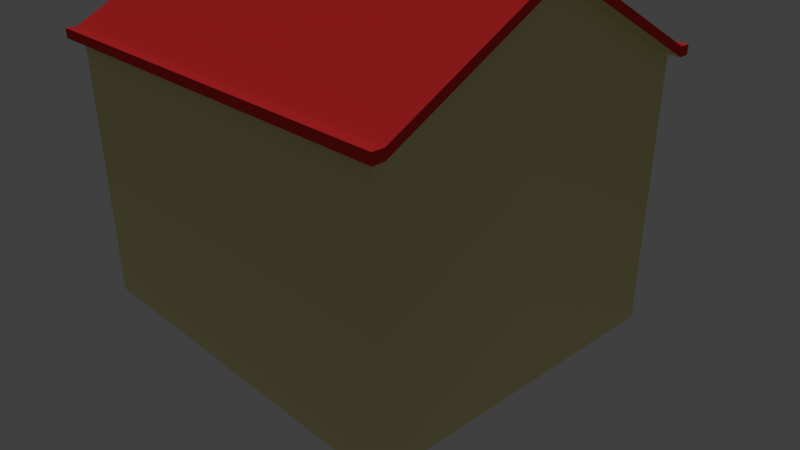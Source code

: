 # Source: Tier1.blend  (saved by Blender 2.79.0; exported with 4.5.12 LTS)
import bpy
from mathutils import Matrix  # noqa: F401  (used for matrix-valued properties, if any)

bpy.ops.wm.read_factory_settings(use_empty=True)
scene = bpy.context.scene
scene.name = 'Scene'

# ---- collections
col_collection_1 = bpy.data.collections.new('Collection 1'); scene.collection.children.link(col_collection_1)

# ---- materials (node trees are filled in below, after node groups)
mat_housedoorknob = bpy.data.materials.new('HouseDoorKnob')
mat_housedoorknob.alpha_threshold = 0.0
mat_housedoorknob.diffuse_color = (0.8469, 0.6867, 0.1274, 1.0)
mat_housedoorknob.roughness = 0.5
mat_material = bpy.data.materials.new('Material')
mat_material.alpha_threshold = 0.0
mat_material.roughness = 0.5
mat_material.line_color = (0.0, 0.0, 0.0, 1.0)
mat_housebase = bpy.data.materials.new('HouseBase')
mat_housebase.alpha_threshold = 0.0
mat_housebase.diffuse_color = (0.8, 0.7407, 0.3438, 1.0)
mat_housebase.roughness = 0.5
mat_houseroof = bpy.data.materials.new('HouseRoof')
mat_houseroof.alpha_threshold = 0.0
mat_houseroof.diffuse_color = (0.7011, 0.02956, 0.03071, 1.0)
mat_houseroof.roughness = 0.5
mat_houseglass = bpy.data.materials.new('HouseGlass')
mat_houseglass.alpha_threshold = 0.0
mat_houseglass.diffuse_color = (0.1559, 0.3663, 0.624, 1.0)
mat_houseglass.roughness = 0.5
mat_housewhite = bpy.data.materials.new('HouseWhite')
mat_housewhite.alpha_threshold = 0.0
mat_housewhite.roughness = 0.5
mat_housedoor = bpy.data.materials.new('HouseDoor')
mat_housedoor.alpha_threshold = 0.0
mat_housedoor.diffuse_color = (0.3663, 0.1651, 0.05127, 1.0)
mat_housedoor.roughness = 0.5

# ---- material node trees
mat_housedoorknob.use_nodes = True; mat_housedoorknob.node_tree.nodes.clear()
_N = mat_housedoorknob.node_tree.nodes; _L = mat_housedoorknob.node_tree.links
n0 = _N.new('ShaderNodeOutputMaterial'); n0.name = 'Material Output'; n0.location = (300, 300)
n1 = _N.new('ShaderNodeBsdfDiffuse'); n1.name = 'Diffuse BSDF'; n1.location = (10, 300)
n1.inputs[0].default_value = (0.8469, 0.6867, 0.1274, 1.0)
_L.new(n1.outputs[0], n0.inputs[0])
n0.is_active_output = True
mat_houseroof.use_nodes = True; mat_houseroof.node_tree.nodes.clear()
_N = mat_houseroof.node_tree.nodes; _L = mat_houseroof.node_tree.links
n0 = _N.new('ShaderNodeOutputMaterial'); n0.name = 'Material Output'; n0.location = (300, 300)
n1 = _N.new('ShaderNodeBsdfDiffuse'); n1.name = 'Diffuse BSDF'; n1.location = (10, 300)
n1.inputs[0].default_value = (0.7011, 0.02956, 0.03071, 1.0)
_L.new(n1.outputs[0], n0.inputs[0])
n0.is_active_output = True
mat_houseglass.use_nodes = True; mat_houseglass.node_tree.nodes.clear()
_N = mat_houseglass.node_tree.nodes; _L = mat_houseglass.node_tree.links
n0 = _N.new('ShaderNodeOutputMaterial'); n0.name = 'Material Output'; n0.location = (300, 300)
n1 = _N.new('ShaderNodeBsdfDiffuse'); n1.name = 'Diffuse BSDF'; n1.location = (10, 300)
n1.inputs[0].default_value = (0.1559, 0.3663, 0.624, 1.0)
_L.new(n1.outputs[0], n0.inputs[0])
n0.is_active_output = True
mat_housewhite.use_nodes = True; mat_housewhite.node_tree.nodes.clear()
_N = mat_housewhite.node_tree.nodes; _L = mat_housewhite.node_tree.links
n0 = _N.new('ShaderNodeOutputMaterial'); n0.name = 'Material Output'; n0.location = (300, 300)
n1 = _N.new('ShaderNodeBsdfDiffuse'); n1.name = 'Diffuse BSDF'; n1.location = (10, 300)
_L.new(n1.outputs[0], n0.inputs[0])
n0.is_active_output = True
mat_housedoor.use_nodes = True; mat_housedoor.node_tree.nodes.clear()
_N = mat_housedoor.node_tree.nodes; _L = mat_housedoor.node_tree.links
n0 = _N.new('ShaderNodeOutputMaterial'); n0.name = 'Material Output'; n0.location = (300, 300)
n1 = _N.new('ShaderNodeBsdfDiffuse'); n1.name = 'Diffuse BSDF'; n1.location = (10, 300)
n1.inputs[0].default_value = (0.3663, 0.1651, 0.05127, 1.0)
_L.new(n1.outputs[0], n0.inputs[0])
n0.is_active_output = True

# ---- world
world_world = bpy.data.worlds.new('World'); scene.world = world_world
world_world.color = (0.05088, 0.05088, 0.05088)
world_world.use_sun_shadow = False
world_world.sun_shadow_jitter_overblur = 0.0
world_world.cycles.sampling_method = 'MANUAL'

# ---- cameras
cam_camera = bpy.data.cameras.new('Camera')
cam_camera.clip_end = 100.0
cam_camera.lens = 35.0
cam_camera.sensor_width = 32.0
cam_camera.sensor_height = 18.0
cam_camera.ortho_scale = 7.314
cam_camera.dof.focus_distance = 0.0

# ---- lights
light_hemi = bpy.data.lights.new('Hemi', 'SUN')
light_hemi.transmission_factor = 0.0
light_hemi.angle = 0.1993
light_hemi.energy = 1.0
light_hemi.shadow_buffer_clip_start = 0.5
light_hemi.shadow_soft_size = 0.1
light_hemi.shadow_cascade_max_distance = 1000.0

# ---- meshes
me_cube_002 = bpy.data.meshes.new('Cube.002')
me_cube_002.from_pydata([(-1.0, -1.0, -1.0), (-1.0, -1.0, 1.0), (-1.0, 1.0, -1.0), (-1.0, 1.0, 1.0), (1.0, -1.0, -1.0), (1.0, -1.0, 1.0), (1.0, 1.0, -1.0), (1.0, 1.0, 1.0)], [], [(0, 1, 3, 2), (2, 3, 7, 6), (6, 7, 5, 4), (4, 5, 1, 0), (2, 6, 4, 0), (7, 3, 1, 5)])
me_cube_002.materials.append(mat_housedoorknob)
me_cube_002.use_remesh_preserve_volume = False
me_cube_002.use_remesh_preserve_attributes = False
me_cube_002.use_mirror_vertex_groups = False
me_cube_002.auto_texspace = False
me_cube_002.update()
me_cube = bpy.data.meshes.new('Cube')
me_cube.from_pydata([(1.0, 1.0, -1.0), (1.0, -1.0, -1.0), (-1.0, -1.0, -1.0), (-1.0, 1.0, -1.0), (1.0, 1.0, 1.0), (1.0, -1.0, 1.0), (-1.0, -1.0, 1.0), (-1.0, 1.0, 1.0), (1.0, -5.96e-08, -1.0), (-1.0, 2.98e-07, -1.0), (1.0, -5.364e-07, 1.683), (-1.0, 1.788e-07, 1.683), (-1.0, 0.2, -1.0), (-1.0, 0.1899, -0.997), (-1.0, 0.6, -1.0), (-1.0, 0.5899, -0.997), (-1.0, 1.0, -0.6), (-1.0, 1.0, -0.2), (-1.0, 1.0, 0.2), (-1.0, 1.0, 0.6), (-1.0, 0.2, 1.546), (-1.0, 0.4, 1.41), (-1.0, 0.6, 1.273), (-1.0, 0.8, 1.137), (-1.0, 0.1913, 0.9511), (-1.0, 0.1912, 0.4398), (-1.0, 0.2, -0.4907), (-1.0, 0.1899, -0.515), (-1.0, 0.5899, -0.5696), (-1.0, 0.2, 0.01856), (-1.0, 0.1899, -0.03303), (-1.0, 0.3899, -0.03335), (-1.0, 0.5899, -0.03248), (-1.0, 0.3912, 0.4399), (-1.0, 0.5912, 0.4399), (-1.0, 0.3913, 0.9511), (-1.0, 0.5913, 0.9517), (-1.0, 0.6, 0.8186), (-0.97, 0.1899, -0.997), (-0.97, 0.3899, -0.997), (-0.97, 0.5899, -0.997), (-0.97, 0.1899, -0.03303), (-0.97, 0.3899, -0.03335), (-0.97, 0.5899, -0.03248), (-0.97, 0.1899, -0.515), (-0.97, 0.5899, -0.5696), (1.0, -5.364e-07, 1.754), (1.0, -1.0, 1.071), (1.0, 1.0, 1.071), (-1.0, 1.0, 1.071), (-1.0, -1.0, 1.071), (-1.0, 0.8, 1.207), (-1.0, 1.788e-07, 1.754), (-1.0, 0.2, 1.617), (-1.0, 0.4, 1.481), (-1.0, 0.6, 1.344), (1.0, 1.065, 1.0), (-1.0, 1.066, 1.0), (1.0, 1.065, 1.071), (-1.0, 1.066, 1.071), (1.0, -1.066, 1.0), (-1.0, -1.065, 1.0), (1.0, -1.066, 1.071), (-1.0, -1.065, 1.071), (-0.97, 0.1913, 0.9511), (-0.97, 0.1912, 0.4398), (-0.97, 0.3912, 0.4399), (-0.97, 0.5912, 0.4399), (-0.97, 0.3913, 0.9511), (-0.97, 0.5913, 0.9517), (-0.97, 0.1916, 0.6706), (-0.97, 0.2912, 0.4398), (-0.97, 0.4912, 0.4399), (-0.97, 0.2913, 0.9511), (-0.97, 0.4913, 0.9514), (-0.9938, 0.5922, 0.7126), (-0.97, 0.1913, 0.6729), (-0.97, 0.3748, 0.4399), (-0.97, 0.5412, 0.4399), (-0.97, 0.3749, 0.9511), (-0.97, 0.5413, 0.9516), (-0.97, 0.3913, 0.673), (-0.97, 0.5913, 0.6731), (-0.97, 0.1913, 0.7198), (-0.97, 0.2412, 0.4398), (-0.97, 0.4107, 0.4399), (-0.97, 0.2413, 0.9511), (-0.97, 0.4108, 0.9513), (-0.97, 0.3913, 0.7199), (-0.97, 0.5913, 0.7203), (-0.97, 0.4913, 0.6731), (-0.97, 0.4913, 0.7201), (-0.97, 0.2913, 0.673), (-0.97, 0.2913, 0.7198), (-0.97, 0.2413, 0.7198), (-0.97, 0.2413, 0.6729), (-0.97, 0.3749, 0.673), (-0.97, 0.4107, 0.72), (-0.97, 0.4107, 0.673), (-0.97, 0.5413, 0.6731), (-0.97, 0.5413, 0.7202), (-0.97, 0.3749, 0.7199), (-1.0, 0.1913, 0.7198), (-1.0, 0.1913, 0.6954), (-1.0, 0.3913, 0.6955), (-1.0, 0.5913, 0.7203), (-1.0, 0.5913, 0.6958), (-1.0, 0.5413, 0.6957), (-1.0, 0.4413, 0.6956), (-1.0, 0.4913, 0.6956), (-1.0, 0.4913, 0.7201), (-1.0, 0.3413, 0.6955), (-1.0, 0.2413, 0.6955), (-1.0, 0.2913, 0.6955), (-1.0, 0.2913, 0.7198), (-1.0, 0.1913, 0.6729), (-1.0, 0.5913, 0.6731), (-1.0, 0.4913, 0.6731), (-1.0, 0.2913, 0.673), (-1.0, 0.2413, 0.7198), (-1.0, 0.2413, 0.6729), (-1.0, 0.3413, 0.673), (-1.0, 0.4413, 0.72), (-1.0, 0.4413, 0.673), (-1.0, 0.5413, 0.6731), (-1.0, 0.5413, 0.7202), (-1.0, 0.3413, 0.7199), (-1.0, 0.3748, 0.4399), (-1.0, 0.3749, 0.9511), (-1.0, 0.3912, 0.673), (-1.0, 0.4107, 0.4399), (-1.0, 0.4108, 0.9513), (-1.0, 0.3913, 0.7199), (-1.0, 0.3749, 0.673), (-1.0, 0.4107, 0.72), (-1.0, 0.4107, 0.673), (-1.0, 0.3749, 0.7199), (-0.9997, -0.4232, 0.7184), (-0.9997, -0.3874, 0.6715), (-0.9997, -0.3874, 0.7185), (-0.9997, -0.4233, 0.6715), (-0.9997, -0.4068, 0.7184), (-0.9997, -0.3874, 0.9498), (-0.9997, -0.3874, 0.4384), (-0.9997, -0.4069, 0.6715), (-0.9997, -0.4232, 0.9496), (-0.9997, -0.4233, 0.4384), (-0.9997, -0.4568, 0.7184), (-0.9997, -0.2568, 0.7187), (-0.9997, -0.2569, 0.6716), (-0.9997, -0.3569, 0.6715), (-0.9997, -0.3568, 0.7185), (-0.9997, -0.4569, 0.6715), (-0.9997, -0.5569, 0.6714), (-0.9997, -0.5568, 0.7183), (-0.9997, -0.5069, 0.6715), (-0.9997, -0.3069, 0.6716), (-0.9997, -0.2069, 0.6716), (-0.9997, -0.6069, 0.6714), (-0.9997, -0.5068, 0.7184), (-0.9997, -0.5068, 0.694), (-0.9997, -0.5568, 0.694), (-0.9997, -0.4568, 0.694), (-0.9997, -0.3068, 0.7186), (-0.9997, -0.3068, 0.6942), (-0.9997, -0.3568, 0.6941), (-0.9997, -0.2568, 0.6942), (-0.9997, -0.2068, 0.6943), (-0.9997, -0.2068, 0.7188), (-0.9997, -0.4068, 0.694), (-0.9997, -0.6068, 0.694), (-0.9997, -0.6068, 0.7183), (-0.9697, -0.4232, 0.7184), (-0.9697, -0.2568, 0.7187), (-0.9697, -0.2569, 0.6716), (-0.9697, -0.3874, 0.6715), (-0.9697, -0.3874, 0.7185), (-0.9697, -0.4233, 0.6715), (-0.9697, -0.5569, 0.6714), (-0.9697, -0.5568, 0.7183), (-0.9697, -0.5068, 0.7184), (-0.9697, -0.5069, 0.6715), (-0.9697, -0.3068, 0.7186), (-0.9697, -0.3069, 0.6716), (-0.9697, -0.2068, 0.7188), (-0.9697, -0.4068, 0.7184), (-0.9697, -0.3874, 0.9498), (-0.9697, -0.5568, 0.9496), (-0.9697, -0.3874, 0.4384), (-0.9697, -0.5569, 0.4383), (-0.9697, -0.6068, 0.7183), (-0.9697, -0.2069, 0.6716), (-0.9697, -0.4069, 0.6715), (-0.9697, -0.2568, 0.9501), (-0.9697, -0.4232, 0.9496), (-0.9697, -0.2569, 0.4384), (-0.9697, -0.4233, 0.4384), (-0.9697, -0.6069, 0.6714), (-0.9697, -0.3068, 0.9499), (-0.9697, -0.5068, 0.9496), (-0.9697, -0.3069, 0.4384), (-0.9697, -0.5069, 0.4383), (-0.9697, -0.2068, 0.9502), (-0.9697, -0.4068, 0.9497), (-0.9697, -0.2069, 0.4384), (-0.9697, -0.4069, 0.4384), (-0.9697, -0.6069, 0.4383), (-0.9697, -0.6068, 0.9496), (-0.9997, -0.2068, 0.9502), (-0.9997, -0.4068, 0.9497), (-0.9997, -0.2069, 0.4384), (-0.9997, -0.4069, 0.4384), (-0.9997, -0.6069, 0.4383), (-0.9997, -0.6068, 0.9496), (-0.9997, -0.4232, -0.1731), (-0.9997, -0.3874, -0.2199), (-0.9997, -0.3874, -0.173), (-0.9997, -0.4233, -0.22), (-0.9997, -0.4068, -0.1731), (-0.9997, -0.3874, 0.05831), (-0.9997, -0.3874, -0.4531), (-0.9997, -0.4069, -0.22), (-0.9997, -0.4232, 0.05816), (-0.9997, -0.4233, -0.4531), (-0.9997, -0.4568, -0.1731), (-0.9997, -0.2568, -0.1728), (-0.9997, -0.2569, -0.2199), (-0.9997, -0.3569, -0.2199), (-0.9997, -0.3568, -0.173), (-0.9997, -0.4569, -0.22), (-0.9997, -0.5569, -0.22), (-0.9997, -0.5568, -0.1731), (-0.9997, -0.5069, -0.22), (-0.9997, -0.3069, -0.2199), (-0.9997, -0.2069, -0.2199), (-0.9997, -0.6069, -0.2201), (-0.9997, -0.5068, -0.1731), (-0.9997, -0.5068, -0.1975), (-0.9997, -0.5568, -0.1975), (-0.9997, -0.4568, -0.1975), (-0.9997, -0.3068, -0.1729), (-0.9997, -0.3068, -0.1973), (-0.9997, -0.3568, -0.1974), (-0.9997, -0.2568, -0.1973), (-0.9997, -0.2068, -0.1972), (-0.9997, -0.2068, -0.1727), (-0.9997, -0.4068, -0.1975), (-0.9997, -0.6068, -0.1975), (-0.9997, -0.6068, -0.1732), (-0.9697, -0.4232, -0.1731), (-0.9697, -0.2568, -0.1728), (-0.9697, -0.2569, -0.2199), (-0.9697, -0.3874, -0.2199), (-0.9697, -0.3874, -0.173), (-0.9697, -0.4233, -0.22), (-0.9697, -0.5569, -0.22), (-0.9697, -0.5568, -0.1731), (-0.9697, -0.5068, -0.1731), (-0.9697, -0.5069, -0.22), (-0.9697, -0.3068, -0.1729), (-0.9697, -0.3069, -0.2199), (-0.9697, -0.2068, -0.1727), (-0.9697, -0.4068, -0.1731), (-0.9697, -0.3874, 0.05831), (-0.9697, -0.5568, 0.05813), (-0.9697, -0.3874, -0.4531), (-0.9697, -0.5569, -0.4532), (-0.9697, -0.6068, -0.1732), (-0.9697, -0.2069, -0.2199), (-0.9697, -0.4069, -0.22), (-0.9697, -0.2568, 0.05858), (-0.9697, -0.4232, 0.05816), (-0.9697, -0.2569, -0.4531), (-0.9697, -0.4233, -0.4531), (-0.9697, -0.6069, -0.2201), (-0.9697, -0.3068, 0.05844), (-0.9697, -0.5068, 0.05815), (-0.9697, -0.3069, -0.4531), (-0.9697, -0.5069, -0.4531), (-0.9697, -0.2068, 0.05871), (-0.9697, -0.4068, 0.05817), (-0.9697, -0.2069, -0.4531), (-0.9697, -0.4069, -0.4531), (-0.9697, -0.6069, -0.4532), (-0.9697, -0.6068, 0.05812), (-0.9997, -0.2068, 0.05871), (-0.9997, -0.4068, 0.05817), (-0.9997, -0.2069, -0.4531), (-0.9997, -0.4069, -0.4531), (-0.9997, -0.6069, -0.4532), (-0.9997, -0.6068, 0.05812), (-1.061, 0.8, 1.137), (-1.061, 1.0, 1.0), (-1.061, -1.0, 1.0), (-1.061, 1.788e-07, 1.683), (-1.061, 0.2, 1.546), (-1.061, 0.4, 1.41), (-1.061, 0.6, 1.273), (-1.061, 0.8, 1.207), (-1.061, 1.0, 1.071), (-1.061, -1.0, 1.071), (-1.061, 1.788e-07, 1.754), (-1.061, 0.2, 1.617), (-1.061, 0.4, 1.481), (-1.061, 0.6, 1.344), (-1.0, 1.066, 1.0), (-1.0, 1.066, 1.071), (-1.061, 1.066, 1.0), (-1.061, 1.066, 1.071), (1.061, -5.364e-07, 1.683), (1.061, -1.0, 1.0), (1.061, 1.0, 1.0), (1.061, -5.364e-07, 1.754), (1.061, -1.0, 1.071), (1.061, 1.0, 1.071), (1.061, 1.065, 1.071), (1.061, 1.065, 1.0), (1.061, -1.065, 1.0), (1.061, -1.065, 1.071), (-1.0, -1.066, 1.071), (-1.0, -1.066, 1.0), (-1.061, -1.066, 1.0), (-1.061, -1.066, 1.071)], [], [(8, 1, 2, 9), (49, 48, 58, 59), (8, 10, 5, 1), (1, 5, 6, 2), (4, 0, 3, 16, 17, 18, 19, 7), (0, 4, 10, 8), (0, 8, 9, 12, 13, 14, 15, 3), (15, 28, 32, 31, 30, 29, 33, 34, 36, 37, 22, 23, 7, 19, 18, 17, 16, 3), (29, 12, 9, 25, 33), (12, 26, 27, 13), (26, 29, 30, 27), (36, 34, 67, 82, 75, 89, 69), (33, 25, 65, 84, 71, 77, 66), (24, 11, 20, 21, 22, 37, 36, 35), (32, 28, 45, 43), (38, 44, 41, 42, 43, 45, 40, 39), (13, 27, 44, 38), (14, 13, 38, 39), (30, 31, 42, 41), (27, 30, 41, 44), (28, 15, 40, 45), (15, 14, 39, 40), (31, 32, 43, 42), (46, 52, 50, 47), (48, 49, 51, 55, 54, 53, 52, 46), (6, 5, 60, 61), (47, 62, 318, 313), (4, 56, 316, 311), (22, 21, 296, 297), (56, 57, 59, 58), (7, 49, 59, 57), (62, 60, 317, 318), (4, 7, 57, 56), (61, 60, 62, 63), (56, 58, 315, 316), (47, 50, 63, 62), (50, 6, 61, 63), (87, 97, 134, 131), (100, 80, 69, 89), (24, 35, 68, 79, 73, 86, 64), (34, 33, 66, 85, 72, 78, 67), (25, 24, 64, 83, 70, 76, 65), (35, 36, 69, 80, 74, 87, 68), (96, 92, 118, 121), (90, 98, 123, 117), (97, 87, 74, 91), (83, 94, 119, 102), (81, 96, 121, 129), (94, 86, 73, 93), (76, 70, 103, 115), (94, 93, 114, 119), (83, 64, 86, 94), (84, 95, 92, 71), (65, 76, 95, 84), (70, 83, 102, 103), (96, 81, 129, 133), (71, 92, 96, 77), (93, 101, 126, 114), (75, 82, 116, 106), (99, 90, 117, 124), (98, 85, 130, 135), (85, 98, 90, 72), (88, 101, 136, 132), (89, 75, 106, 105), (78, 99, 82, 67), (72, 90, 99, 78), (101, 88, 132, 126), (88, 97, 122, 132), (82, 99, 124, 116), (91, 74, 80, 100), (95, 76, 115, 120), (97, 91, 110, 122), (93, 73, 79, 101), (124, 107, 106, 116), (123, 108, 109, 117), (121, 111, 104, 129), (120, 112, 113, 118), (112, 119, 114, 113), (103, 102, 119, 112), (115, 103, 112, 120), (118, 113, 111, 121), (108, 122, 110, 109), (104, 132, 122, 108), (129, 104, 108, 123), (117, 109, 107, 124), (107, 125, 105, 106), (109, 110, 125, 107), (111, 126, 132, 104), (113, 114, 126, 111), (100, 89, 105, 125), (98, 81, 129, 123), (91, 100, 125, 110), (92, 95, 120, 118), (136, 128, 35, 132), (127, 133, 129, 33), (132, 35, 131, 134), (33, 129, 135, 130), (66, 77, 127, 33), (68, 87, 131, 35), (97, 88, 132, 134), (77, 96, 133, 127), (81, 98, 135, 129), (79, 68, 35, 128), (101, 79, 128, 136), (85, 66, 33, 130), (188, 205, 211, 143), (172, 194, 145, 137), (194, 203, 209, 145), (192, 175, 138, 144), (196, 177, 140, 146), (176, 185, 141, 139), (203, 186, 142, 209), (205, 196, 146, 211), (211, 144, 138, 143), (141, 209, 142, 139), (146, 140, 144, 211), (137, 145, 209, 141), (181, 178, 153, 155), (182, 173, 148, 163), (175, 192, 144, 150), (173, 184, 168, 148), (160, 159, 147, 162), (162, 147, 141, 169), (164, 163, 148, 166), (166, 148, 168, 167), (156, 164, 166, 149), (144, 169, 165, 150), (169, 141, 151, 165), (165, 151, 163, 164), (155, 160, 162, 152), (161, 154, 159, 160), (153, 161, 160, 155), (152, 162, 169, 144), (150, 165, 164, 156), (149, 166, 167, 157), (176, 182, 163, 151), (103, 76, 102), (191, 174, 149, 157), (185, 176, 151, 141), (172, 185, 141, 147), (200, 183, 174, 195), (195, 174, 191, 204), (185, 172, 137, 141), (188, 175, 183, 200), (175, 188, 143, 138), (174, 183, 156, 149), (180, 172, 147, 159), (177, 192, 144, 140), (158, 170, 171, 190, 179, 154, 161, 153, 178, 197), (181, 177, 196, 201, 189, 206, 197, 178), (179, 180, 159, 154), (192, 177, 152, 144), (83, 70, 102), (183, 175, 150, 156), (177, 181, 155, 152), (209, 208, 202, 193, 198, 186, 203), (210, 211, 205, 188, 200, 195, 204), (213, 209, 203, 194, 199, 187, 207), (199, 194, 172, 180, 179, 190, 207, 187), (186, 176, 139, 142), (211, 212, 206, 189, 201, 196, 205), (249, 271, 222, 214), (271, 280, 286, 222), (273, 254, 217, 223), (280, 263, 219, 286), (282, 273, 223, 288), (288, 221, 215, 220), (218, 286, 219, 216), (223, 217, 221, 288), (214, 222, 286, 218), (258, 255, 230, 232), (259, 250, 225, 240), (252, 269, 221, 227), (250, 261, 245, 225), (237, 236, 224, 239), (239, 224, 218, 246), (241, 240, 225, 243), (243, 225, 245, 244), (233, 241, 243, 226), (221, 246, 242, 227), (246, 218, 228, 242), (242, 228, 240, 241), (232, 237, 239, 229), (235, 247, 238, 230), (247, 248, 231, 238), (238, 231, 236, 237), (230, 238, 237, 232), (229, 239, 246, 221), (227, 242, 241, 233), (226, 243, 244, 234), (257, 276, 271, 249), (253, 259, 240, 228), (255, 274, 235, 230), (259, 275, 270, 250), (268, 251, 226, 234), (262, 253, 228, 218), (249, 262, 218, 224), (277, 260, 251, 272), (272, 251, 268, 281), (265, 252, 260, 277), (252, 265, 220, 215), (251, 260, 233, 226), (257, 249, 224, 236), (278, 258, 254, 273), (283, 274, 255, 266), (266, 255, 258, 278), (267, 284, 264, 256), (256, 257, 236, 231), (256, 264, 276, 257), (269, 254, 229, 221), (267, 256, 231, 248), (253, 263, 275, 259), (260, 252, 227, 233), (254, 258, 232, 229), (286, 285, 279, 270, 275, 263, 280), (287, 288, 282, 265, 277, 272, 281), (290, 286, 280, 271, 276, 264, 284), (250, 270, 279, 261), (263, 253, 216, 219), (288, 289, 283, 266, 278, 273, 282), (285, 290, 212, 210), (11, 24, 208, 213), (11, 213, 6), (25, 9, 2, 289, 287, 208, 24), (289, 2, 6, 213, 290), (11, 6, 293, 294), (294, 293, 300, 301), (296, 295, 294, 301, 302, 303, 304, 298, 299, 292, 291, 297), (7, 292, 307, 305), (50, 52, 301, 300), (23, 22, 297, 291), (52, 53, 302, 301), (7, 23, 291, 292), (53, 54, 303, 302), (300, 293, 321, 322), (54, 55, 304, 303), (20, 11, 294, 295), (55, 51, 298, 304), (51, 49, 299, 298), (21, 20, 295, 296), (306, 305, 307, 308), (49, 7, 305, 306), (292, 299, 308, 307), (299, 49, 306, 308), (309, 311, 314, 312), (310, 309, 312, 313), (314, 311, 316, 315), (310, 313, 318, 317), (46, 47, 313, 312), (58, 48, 314, 315), (10, 4, 311, 309), (48, 46, 312, 314), (5, 10, 309, 310), (60, 5, 310, 317), (320, 319, 322, 321), (6, 50, 319, 320), (50, 300, 322, 319), (293, 6, 320, 321), (198, 193, 202, 184, 173, 182, 176, 186), (171, 190, 179, 154), (158, 171, 154, 153), (178, 197, 158, 153), (207, 190, 171, 213), (197, 206, 212, 158), (191, 157, 210, 204), (168, 184, 202, 208), (268, 234, 287, 281), (245, 261, 279, 285), (248, 290, 284, 267), (274, 283, 289, 235)])
me_cube.polygons.foreach_set('material_index', [1, 2, 1, 1, 1, 1, 1, 1, 1, 1, 1, 1, 1, 1, 1, 5, 1, 1, 1, 1, 1, 1, 1, 2, 2, 2, 2, 2, 2, 2, 2, 2, 2, 2, 2, 2, 2, 4, 3, 1, 1, 1, 1, 4, 4, 3, 4, 4, 3, 1, 4, 3, 3, 3, 4, 4, 3, 4, 4, 4, 4, 3, 4, 4, 3, 3, 4, 4, 4, 3, 4, 4, 3, 4, 4, 4, 4, 4, 4, 4, 4, 4, 4, 4, 4, 4, 4, 4, 4, 4, 4, 4, 4, 4, 4, 4, 4, 1, 1, 4, 4, 4, 1, 4, 1, 1, 4, 1, 4, 4, 4, 1, 1, 4, 4, 4, 4, 4, 4, 4, 4, 4, 4, 4, 4, 4, 4, 4, 4, 4, 4, 4, 4, 4, 4, 4, 4, 4, 4, 4, 3, 3, 4, 3, 4, 4, 4, 4, 4, 3, 4, 4, 4, 4, 4, 1, 1, 1, 3, 4, 1, 4, 1, 4, 1, 1, 4, 4, 4, 4, 4, 4, 4, 4, 4, 4, 4, 4, 4, 4, 4, 4, 4, 4, 4, 4, 4, 4, 4, 4, 3, 4, 4, 3, 4, 4, 4, 3, 3, 3, 4, 4, 4, 3, 3, 3, 3, 4, 3, 4, 4, 3, 4, 4, 1, 1, 1, 3, 4, 1, 1, 1, 1, 1, 1, 2, 2, 2, 2, 2, 2, 2, 2, 2, 2, 2, 2, 2, 2, 2, 2, 2, 2, 2, 2, 2, 2, 2, 2, 2, 1, 2, 1, 2, 2, 2, 2, 2, 3, 0, 4, 0, 1, 1, 1, 1, 1, 1, 1, 1])
me_cube.materials.append(mat_material)
me_cube.materials.append(mat_housebase)
me_cube.materials.append(mat_houseroof)
me_cube.materials.append(mat_houseglass)
me_cube.materials.append(mat_housewhite)
me_cube.materials.append(mat_housedoor)
me_cube.materials.append(mat_housedoorknob)
me_cube.use_remesh_preserve_volume = False
me_cube.use_remesh_preserve_attributes = False
me_cube.use_mirror_vertex_groups = False
me_cube.auto_texspace = False
me_cube.update()

# ---- objects
ob_cube_001 = bpy.data.objects.new('Cube.001', me_cube_002)
ob_hemi = bpy.data.objects.new('Hemi', light_hemi)
ob_cube = bpy.data.objects.new('Cube', me_cube)
ob_camera = bpy.data.objects.new('Camera', cam_camera)

# ---- transforms, parenting, visibility, modifiers, constraints
ob_cube_001.location = (-2.478, 0.5857, 0.1364)
ob_cube_001.scale = (0.03692, 0.03692, 0.03692)
ob_cube_001.show_texture_space = True
ob_cube_001.lineart.crease_threshold = 0.0
ob_hemi.location = (-2.528, 0.8451, 6.243)
ob_hemi.lineart.crease_threshold = 0.0
ob_cube.location = (0.02869, 0.0, 1.001)
ob_cube.scale = (2.551, 2.196, 1.71)
ob_cube.lock_rotations_4d = False
ob_cube.empty_display_type = 'ARROWS'
ob_cube.show_texture_space = True
ob_cube.lineart.crease_threshold = 0.0
ob_camera.location = (7.481, -6.508, 5.344)
ob_camera.rotation_euler = (1.109, 0.0, 0.8149)
ob_camera.lock_rotations_4d = False
ob_camera.empty_display_type = 'ARROWS'
ob_camera.color = (0.0, 0.0, 0.0, 0.0)
ob_camera.display_type = 'WIRE'
ob_camera.lineart.crease_threshold = 0.0

# ---- collection membership
col_collection_1.objects.link(ob_cube_001)
col_collection_1.objects.link(ob_hemi)
col_collection_1.objects.link(ob_cube)
col_collection_1.objects.link(ob_camera)

# ---- scene / render settings (as saved in the file)
scene.camera = ob_camera
scene.frame_start = 1; scene.frame_end = 250; scene.frame_set(1)
scene.render.engine = 'CYCLES'
scene.render.resolution_percentage = 50
scene.render.dither_intensity = 0.0
scene.cycles.use_denoising = False
scene.cycles.samples = 128
scene.cycles.sampling_pattern = 'TABULATED_SOBOL'
scene.cycles.use_adaptive_sampling = False
scene.cycles.use_light_tree = False
scene.cycles.blur_glossy = 0.0
scene.cycles.sample_clamp_indirect = 0.0
scene.view_settings.view_transform = 'Standard'
bpy.context.view_layer.update()

